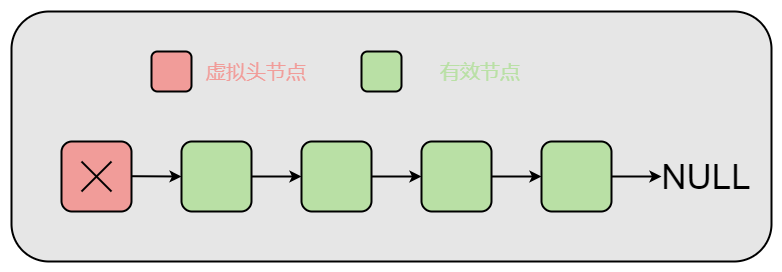

The diagram above was exported from draw.io. Its source (the exported page's mxGraphModel, read from the mxfile embedded in the PNG):
<mxGraphModel dx="1865" dy="1660" grid="1" gridSize="10" guides="1" tooltips="1" connect="1" arrows="1" fold="1" page="1" pageScale="1" pageWidth="827" pageHeight="1169" math="0" shadow="0">
  <root>
    <mxCell id="0" />
    <mxCell id="1" parent="0" />
    <mxCell id="thGLHTjd5gIzPoK1nVrs-22" value="" style="rounded=1;whiteSpace=wrap;html=1;strokeWidth=2;fillColor=#E6E6E6;" vertex="1" parent="1">
      <mxGeometry width="760" height="250" as="geometry" />
    </mxCell>
    <mxCell id="thGLHTjd5gIzPoK1nVrs-2" value="" style="rounded=1;whiteSpace=wrap;html=1;strokeWidth=2;fillColor=#F19C99;" vertex="1" parent="1">
      <mxGeometry x="50" y="130" width="70" height="70" as="geometry" />
    </mxCell>
    <mxCell id="thGLHTjd5gIzPoK1nVrs-3" value="" style="rounded=1;whiteSpace=wrap;html=1;strokeWidth=2;fillColor=#B9E0A5;" vertex="1" parent="1">
      <mxGeometry x="170" y="130" width="70" height="70" as="geometry" />
    </mxCell>
    <mxCell id="thGLHTjd5gIzPoK1nVrs-4" value="" style="rounded=1;whiteSpace=wrap;html=1;strokeWidth=2;fillColor=#B9E0A5;" vertex="1" parent="1">
      <mxGeometry x="290" y="130" width="70" height="70" as="geometry" />
    </mxCell>
    <mxCell id="thGLHTjd5gIzPoK1nVrs-5" value="" style="rounded=1;whiteSpace=wrap;html=1;strokeWidth=2;fillColor=#B9E0A5;" vertex="1" parent="1">
      <mxGeometry x="410" y="130" width="70" height="70" as="geometry" />
    </mxCell>
    <mxCell id="thGLHTjd5gIzPoK1nVrs-6" value="" style="rounded=1;whiteSpace=wrap;html=1;strokeWidth=2;fillColor=#B9E0A5;" vertex="1" parent="1">
      <mxGeometry x="530" y="130" width="70" height="70" as="geometry" />
    </mxCell>
    <mxCell id="thGLHTjd5gIzPoK1nVrs-7" value="" style="endArrow=classic;html=1;entryX=0;entryY=0.5;entryDx=0;entryDy=0;strokeWidth=2;" edge="1" parent="1" target="thGLHTjd5gIzPoK1nVrs-3">
      <mxGeometry width="50" height="50" relative="1" as="geometry">
        <mxPoint x="120" y="164.71" as="sourcePoint" />
        <mxPoint x="170" y="164.71" as="targetPoint" />
      </mxGeometry>
    </mxCell>
    <mxCell id="thGLHTjd5gIzPoK1nVrs-8" value="" style="endArrow=classic;html=1;strokeWidth=2;exitX=1;exitY=0.5;exitDx=0;exitDy=0;entryX=0;entryY=0.5;entryDx=0;entryDy=0;" edge="1" parent="1" source="thGLHTjd5gIzPoK1nVrs-3" target="thGLHTjd5gIzPoK1nVrs-4">
      <mxGeometry width="50" height="50" relative="1" as="geometry">
        <mxPoint x="250" y="164.71000000000004" as="sourcePoint" />
        <mxPoint x="290" y="165" as="targetPoint" />
      </mxGeometry>
    </mxCell>
    <mxCell id="thGLHTjd5gIzPoK1nVrs-9" value="" style="endArrow=classic;html=1;strokeWidth=2;exitX=1;exitY=0.5;exitDx=0;exitDy=0;entryX=0;entryY=0.5;entryDx=0;entryDy=0;" edge="1" parent="1" source="thGLHTjd5gIzPoK1nVrs-4" target="thGLHTjd5gIzPoK1nVrs-5">
      <mxGeometry width="50" height="50" relative="1" as="geometry">
        <mxPoint x="380" y="164.80000000000004" as="sourcePoint" />
        <mxPoint x="410" y="165" as="targetPoint" />
      </mxGeometry>
    </mxCell>
    <mxCell id="thGLHTjd5gIzPoK1nVrs-10" value="" style="endArrow=classic;html=1;strokeWidth=2;exitX=1;exitY=0.5;exitDx=0;exitDy=0;entryX=0;entryY=0.5;entryDx=0;entryDy=0;" edge="1" parent="1" source="thGLHTjd5gIzPoK1nVrs-5" target="thGLHTjd5gIzPoK1nVrs-6">
      <mxGeometry width="50" height="50" relative="1" as="geometry">
        <mxPoint x="510" y="165" as="sourcePoint" />
        <mxPoint x="520" y="165" as="targetPoint" />
      </mxGeometry>
    </mxCell>
    <mxCell id="thGLHTjd5gIzPoK1nVrs-11" value="" style="endArrow=classic;html=1;strokeWidth=2;exitX=1;exitY=0.5;exitDx=0;exitDy=0;" edge="1" parent="1" source="thGLHTjd5gIzPoK1nVrs-6">
      <mxGeometry width="50" height="50" relative="1" as="geometry">
        <mxPoint x="620" y="164.76000000000008" as="sourcePoint" />
        <mxPoint x="650" y="165" as="targetPoint" />
      </mxGeometry>
    </mxCell>
    <mxCell id="thGLHTjd5gIzPoK1nVrs-12" value="&lt;font style=&quot;font-size: 35px&quot;&gt;NULL&lt;/font&gt;" style="text;html=1;strokeColor=none;fillColor=none;align=center;verticalAlign=middle;whiteSpace=wrap;rounded=0;" vertex="1" parent="1">
      <mxGeometry x="660" y="142.5" width="70" height="45" as="geometry" />
    </mxCell>
    <mxCell id="thGLHTjd5gIzPoK1nVrs-14" value="" style="endArrow=none;html=1;strokeWidth=2;" edge="1" parent="1">
      <mxGeometry width="50" height="50" relative="1" as="geometry">
        <mxPoint x="70" y="180" as="sourcePoint" />
        <mxPoint x="100" y="150" as="targetPoint" />
      </mxGeometry>
    </mxCell>
    <mxCell id="thGLHTjd5gIzPoK1nVrs-15" value="" style="endArrow=none;html=1;strokeWidth=2;" edge="1" parent="1">
      <mxGeometry width="50" height="50" relative="1" as="geometry">
        <mxPoint x="70" y="150" as="sourcePoint" />
        <mxPoint x="100" y="180" as="targetPoint" />
      </mxGeometry>
    </mxCell>
    <mxCell id="thGLHTjd5gIzPoK1nVrs-16" value="" style="rounded=1;whiteSpace=wrap;html=1;strokeWidth=2;fillColor=#F19C99;" vertex="1" parent="1">
      <mxGeometry x="140" y="40" width="40" height="40" as="geometry" />
    </mxCell>
    <mxCell id="thGLHTjd5gIzPoK1nVrs-17" value="&lt;font style=&quot;font-size: 20px&quot; color=&quot;#f19c99&quot;&gt;虚拟头节点&lt;/font&gt;" style="text;html=1;strokeColor=none;fillColor=none;align=center;verticalAlign=middle;whiteSpace=wrap;rounded=0;" vertex="1" parent="1">
      <mxGeometry x="190" y="40" width="110" height="40" as="geometry" />
    </mxCell>
    <mxCell id="thGLHTjd5gIzPoK1nVrs-18" value="" style="rounded=1;whiteSpace=wrap;html=1;strokeWidth=2;fillColor=#B9E0A5;" vertex="1" parent="1">
      <mxGeometry x="350" y="40" width="40" height="40" as="geometry" />
    </mxCell>
    <mxCell id="thGLHTjd5gIzPoK1nVrs-19" value="&lt;font style=&quot;font-size: 20px&quot; color=&quot;#b9e0a5&quot;&gt;有效节点&lt;/font&gt;" style="text;html=1;strokeColor=none;fillColor=none;align=center;verticalAlign=middle;whiteSpace=wrap;rounded=0;" vertex="1" parent="1">
      <mxGeometry x="414" y="40" width="110" height="40" as="geometry" />
    </mxCell>
  </root>
</mxGraphModel>